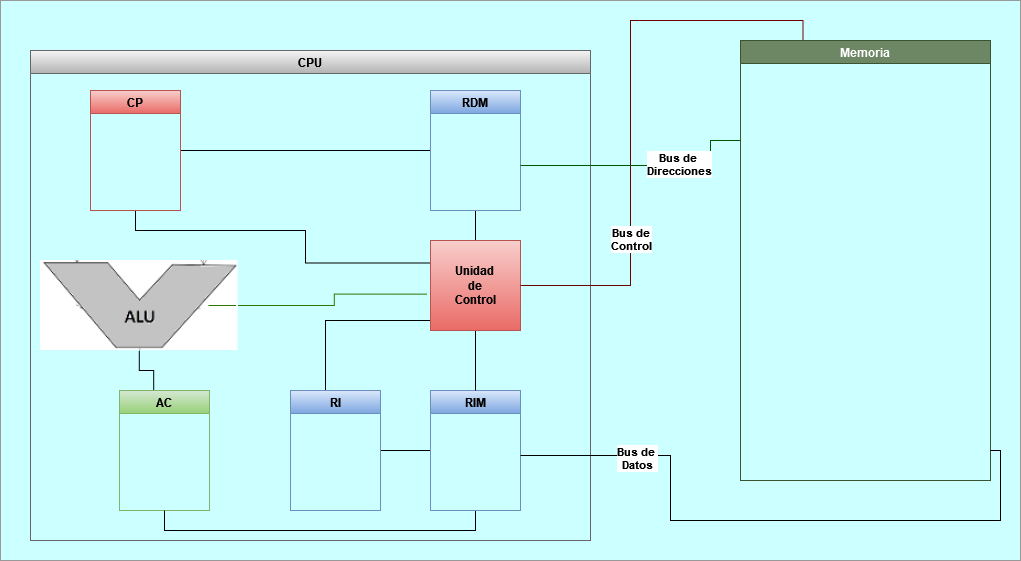

The diagram above was exported from draw.io. Its source (the exported page's mxGraphModel, read from the mxfile embedded in the PNG):
<mxGraphModel dx="1038" dy="1733" grid="1" gridSize="10" guides="1" tooltips="1" connect="1" arrows="1" fold="1" page="1" pageScale="1" pageWidth="827" pageHeight="1169" math="0" shadow="0">
  <root>
    <mxCell id="0" />
    <mxCell id="1" parent="0" />
    <mxCell id="qn7tQLj4KZZR4oVql-76-44" value="" style="rounded=0;whiteSpace=wrap;html=1;labelBackgroundColor=none;labelBorderColor=none;strokeColor=#999999;fillColor=#CCFFFF;" parent="1" vertex="1">
      <mxGeometry x="160" y="-30" width="1020" height="560" as="geometry" />
    </mxCell>
    <mxCell id="qn7tQLj4KZZR4oVql-76-3" value="CPU" style="swimlane;labelBackgroundColor=none;labelBorderColor=none;fillColor=#f5f5f5;strokeColor=#666666;gradientColor=#b3b3b3;" parent="1" vertex="1">
      <mxGeometry x="190" y="20" width="560" height="490" as="geometry" />
    </mxCell>
    <mxCell id="qn7tQLj4KZZR4oVql-76-21" style="edgeStyle=orthogonalEdgeStyle;rounded=0;orthogonalLoop=1;jettySize=auto;html=1;entryX=0;entryY=0.5;entryDx=0;entryDy=0;endArrow=none;endFill=0;" parent="qn7tQLj4KZZR4oVql-76-3" source="qn7tQLj4KZZR4oVql-76-5" target="qn7tQLj4KZZR4oVql-76-12" edge="1">
      <mxGeometry relative="1" as="geometry" />
    </mxCell>
    <mxCell id="qn7tQLj4KZZR4oVql-76-26" style="edgeStyle=orthogonalEdgeStyle;rounded=0;orthogonalLoop=1;jettySize=auto;html=1;entryX=0;entryY=0.25;entryDx=0;entryDy=0;endArrow=none;endFill=0;exitX=0.5;exitY=1;exitDx=0;exitDy=0;" parent="qn7tQLj4KZZR4oVql-76-3" source="qn7tQLj4KZZR4oVql-76-5" target="qn7tQLj4KZZR4oVql-76-15" edge="1">
      <mxGeometry relative="1" as="geometry">
        <Array as="points">
          <mxPoint x="105" y="180" />
          <mxPoint x="275" y="180" />
          <mxPoint x="275" y="213" />
        </Array>
      </mxGeometry>
    </mxCell>
    <mxCell id="qn7tQLj4KZZR4oVql-76-5" value="CP" style="swimlane;fillColor=#f8cecc;strokeColor=#b85450;gradientColor=#ea6b66;" parent="qn7tQLj4KZZR4oVql-76-3" vertex="1">
      <mxGeometry x="60" y="40" width="90" height="120" as="geometry" />
    </mxCell>
    <mxCell id="qn7tQLj4KZZR4oVql-76-27" style="edgeStyle=orthogonalEdgeStyle;rounded=0;orthogonalLoop=1;jettySize=auto;html=1;entryX=0.38;entryY=0.003;entryDx=0;entryDy=0;entryPerimeter=0;endArrow=none;endFill=0;" parent="qn7tQLj4KZZR4oVql-76-3" source="qn7tQLj4KZZR4oVql-76-9" target="qn7tQLj4KZZR4oVql-76-11" edge="1">
      <mxGeometry relative="1" as="geometry" />
    </mxCell>
    <mxCell id="qn7tQLj4KZZR4oVql-76-30" style="edgeStyle=orthogonalEdgeStyle;rounded=0;orthogonalLoop=1;jettySize=auto;html=1;entryX=-0.036;entryY=0.596;entryDx=0;entryDy=0;entryPerimeter=0;endArrow=none;endFill=0;fillColor=#60a917;strokeColor=#2D7600;" parent="qn7tQLj4KZZR4oVql-76-3" source="qn7tQLj4KZZR4oVql-76-9" target="qn7tQLj4KZZR4oVql-76-15" edge="1">
      <mxGeometry relative="1" as="geometry" />
    </mxCell>
    <mxCell id="qn7tQLj4KZZR4oVql-76-9" value="" style="shape=image;verticalLabelPosition=bottom;labelBackgroundColor=default;verticalAlign=top;aspect=fixed;imageAspect=0;image=data:image/png,(base64 omitted: 4820 chars);" parent="qn7tQLj4KZZR4oVql-76-3" vertex="1">
      <mxGeometry x="10" y="210" width="197.56" height="90" as="geometry" />
    </mxCell>
    <mxCell id="qn7tQLj4KZZR4oVql-76-25" style="edgeStyle=orthogonalEdgeStyle;rounded=0;orthogonalLoop=1;jettySize=auto;html=1;entryX=0;entryY=0.5;entryDx=0;entryDy=0;endArrow=none;endFill=0;exitX=0.5;exitY=0;exitDx=0;exitDy=0;" parent="qn7tQLj4KZZR4oVql-76-3" source="qn7tQLj4KZZR4oVql-76-10" target="qn7tQLj4KZZR4oVql-76-15" edge="1">
      <mxGeometry relative="1" as="geometry">
        <Array as="points">
          <mxPoint x="295" y="270" />
          <mxPoint x="400" y="270" />
        </Array>
      </mxGeometry>
    </mxCell>
    <mxCell id="qn7tQLj4KZZR4oVql-76-28" style="edgeStyle=orthogonalEdgeStyle;rounded=0;orthogonalLoop=1;jettySize=auto;html=1;entryX=0;entryY=0.5;entryDx=0;entryDy=0;endArrow=none;endFill=0;" parent="qn7tQLj4KZZR4oVql-76-3" source="qn7tQLj4KZZR4oVql-76-10" target="qn7tQLj4KZZR4oVql-76-13" edge="1">
      <mxGeometry relative="1" as="geometry" />
    </mxCell>
    <mxCell id="qn7tQLj4KZZR4oVql-76-10" value="RI" style="swimlane;fillColor=#dae8fc;strokeColor=#6c8ebf;gradientColor=#7ea6e0;" parent="qn7tQLj4KZZR4oVql-76-3" vertex="1">
      <mxGeometry x="260" y="340" width="90" height="120" as="geometry" />
    </mxCell>
    <mxCell id="qn7tQLj4KZZR4oVql-76-11" value="AC" style="swimlane;fillColor=#d5e8d4;strokeColor=#82b366;gradientColor=#97d077;" parent="qn7tQLj4KZZR4oVql-76-3" vertex="1">
      <mxGeometry x="89" y="340" width="90" height="120" as="geometry" />
    </mxCell>
    <mxCell id="qn7tQLj4KZZR4oVql-76-22" style="edgeStyle=orthogonalEdgeStyle;rounded=0;orthogonalLoop=1;jettySize=auto;html=1;entryX=0.5;entryY=0;entryDx=0;entryDy=0;endArrow=none;endFill=0;" parent="qn7tQLj4KZZR4oVql-76-3" source="qn7tQLj4KZZR4oVql-76-12" target="qn7tQLj4KZZR4oVql-76-15" edge="1">
      <mxGeometry relative="1" as="geometry" />
    </mxCell>
    <mxCell id="qn7tQLj4KZZR4oVql-76-12" value="RDM" style="swimlane;fillColor=#dae8fc;strokeColor=#6c8ebf;gradientColor=#7ea6e0;" parent="qn7tQLj4KZZR4oVql-76-3" vertex="1">
      <mxGeometry x="400" y="40" width="90" height="120" as="geometry" />
    </mxCell>
    <mxCell id="qn7tQLj4KZZR4oVql-76-29" style="edgeStyle=orthogonalEdgeStyle;rounded=0;orthogonalLoop=1;jettySize=auto;html=1;entryX=0.5;entryY=1;entryDx=0;entryDy=0;endArrow=none;endFill=0;exitX=0.5;exitY=1;exitDx=0;exitDy=0;" parent="qn7tQLj4KZZR4oVql-76-3" source="qn7tQLj4KZZR4oVql-76-13" target="qn7tQLj4KZZR4oVql-76-11" edge="1">
      <mxGeometry relative="1" as="geometry">
        <Array as="points">
          <mxPoint x="445" y="480" />
          <mxPoint x="134" y="480" />
        </Array>
      </mxGeometry>
    </mxCell>
    <mxCell id="qn7tQLj4KZZR4oVql-76-13" value="RIM" style="swimlane;fillColor=#dae8fc;strokeColor=#6c8ebf;gradientColor=#7ea6e0;" parent="qn7tQLj4KZZR4oVql-76-3" vertex="1">
      <mxGeometry x="400" y="340" width="90" height="120" as="geometry" />
    </mxCell>
    <mxCell id="qn7tQLj4KZZR4oVql-76-23" style="edgeStyle=orthogonalEdgeStyle;rounded=0;orthogonalLoop=1;jettySize=auto;html=1;entryX=0.5;entryY=0;entryDx=0;entryDy=0;endArrow=none;endFill=0;" parent="qn7tQLj4KZZR4oVql-76-3" source="qn7tQLj4KZZR4oVql-76-15" target="qn7tQLj4KZZR4oVql-76-13" edge="1">
      <mxGeometry relative="1" as="geometry" />
    </mxCell>
    <mxCell id="qn7tQLj4KZZR4oVql-76-15" value="&lt;b&gt;Unidad&lt;br&gt;de&lt;br&gt;Control&lt;/b&gt;" style="whiteSpace=wrap;html=1;aspect=fixed;fillColor=#f8cecc;strokeColor=#b85450;gradientColor=#ea6b66;" parent="qn7tQLj4KZZR4oVql-76-3" vertex="1">
      <mxGeometry x="400" y="190" width="90" height="90" as="geometry" />
    </mxCell>
    <mxCell id="qn7tQLj4KZZR4oVql-76-31" style="edgeStyle=orthogonalEdgeStyle;rounded=0;orthogonalLoop=1;jettySize=auto;html=1;exitX=1;exitY=0.5;exitDx=0;exitDy=0;entryX=0.86;entryY=0.5;entryDx=0;entryDy=0;entryPerimeter=0;endArrow=none;endFill=0;fillColor=#60a917;strokeColor=#2D7600;" parent="qn7tQLj4KZZR4oVql-76-3" edge="1">
      <mxGeometry relative="1" as="geometry">
        <mxPoint x="205.55999999999995" y="255" as="sourcePoint" />
        <mxPoint x="177.90159999999992" y="255" as="targetPoint" />
      </mxGeometry>
    </mxCell>
    <mxCell id="qn7tQLj4KZZR4oVql-76-4" value="Memoria" style="swimlane;fillColor=#6d8764;strokeColor=#3A5431;fontColor=#ffffff;" parent="1" vertex="1">
      <mxGeometry x="900" y="10" width="250" height="440" as="geometry" />
    </mxCell>
    <mxCell id="qn7tQLj4KZZR4oVql-76-16" style="edgeStyle=orthogonalEdgeStyle;rounded=0;orthogonalLoop=1;jettySize=auto;html=1;entryX=0.25;entryY=0;entryDx=0;entryDy=0;endArrow=none;endFill=0;fillColor=#a20025;strokeColor=#6F0000;" parent="1" source="qn7tQLj4KZZR4oVql-76-15" target="qn7tQLj4KZZR4oVql-76-4" edge="1">
      <mxGeometry relative="1" as="geometry" />
    </mxCell>
    <mxCell id="qn7tQLj4KZZR4oVql-76-39" value="Bus de &lt;br&gt;Control" style="edgeLabel;html=1;align=center;verticalAlign=middle;resizable=0;points=[];fontStyle=1" parent="qn7tQLj4KZZR4oVql-76-16" connectable="0" vertex="1">
      <mxGeometry x="-0.4474" relative="1" as="geometry">
        <mxPoint as="offset" />
      </mxGeometry>
    </mxCell>
    <mxCell id="qn7tQLj4KZZR4oVql-76-17" style="edgeStyle=orthogonalEdgeStyle;rounded=0;orthogonalLoop=1;jettySize=auto;html=1;endArrow=none;endFill=0;" parent="1" source="qn7tQLj4KZZR4oVql-76-13" edge="1">
      <mxGeometry relative="1" as="geometry">
        <mxPoint x="1150" y="420" as="targetPoint" />
        <Array as="points">
          <mxPoint x="830" y="425" />
          <mxPoint x="830" y="490" />
          <mxPoint x="1160" y="490" />
          <mxPoint x="1160" y="420" />
        </Array>
      </mxGeometry>
    </mxCell>
    <mxCell id="qn7tQLj4KZZR4oVql-76-45" value="Bus de&amp;nbsp;&lt;br&gt;Datos" style="edgeLabel;html=1;align=center;verticalAlign=middle;resizable=0;points=[];fontStyle=1" parent="qn7tQLj4KZZR4oVql-76-17" connectable="0" vertex="1">
      <mxGeometry x="-0.6275" y="-2" relative="1" as="geometry">
        <mxPoint as="offset" />
      </mxGeometry>
    </mxCell>
    <mxCell id="qn7tQLj4KZZR4oVql-76-19" style="edgeStyle=orthogonalEdgeStyle;rounded=0;orthogonalLoop=1;jettySize=auto;html=1;endArrow=none;endFill=0;fillColor=#008a00;strokeColor=#005700;" parent="1" source="qn7tQLj4KZZR4oVql-76-12" edge="1">
      <mxGeometry relative="1" as="geometry">
        <mxPoint x="900" y="110" as="targetPoint" />
        <Array as="points">
          <mxPoint x="870" y="135" />
          <mxPoint x="870" y="110" />
        </Array>
      </mxGeometry>
    </mxCell>
    <mxCell id="qn7tQLj4KZZR4oVql-76-40" value="Bus de&amp;nbsp;&lt;br&gt;Direcciones" style="edgeLabel;html=1;align=center;verticalAlign=middle;resizable=0;points=[];fontStyle=1" parent="qn7tQLj4KZZR4oVql-76-19" connectable="0" vertex="1">
      <mxGeometry x="0.2898" y="2" relative="1" as="geometry">
        <mxPoint as="offset" />
      </mxGeometry>
    </mxCell>
  </root>
</mxGraphModel>